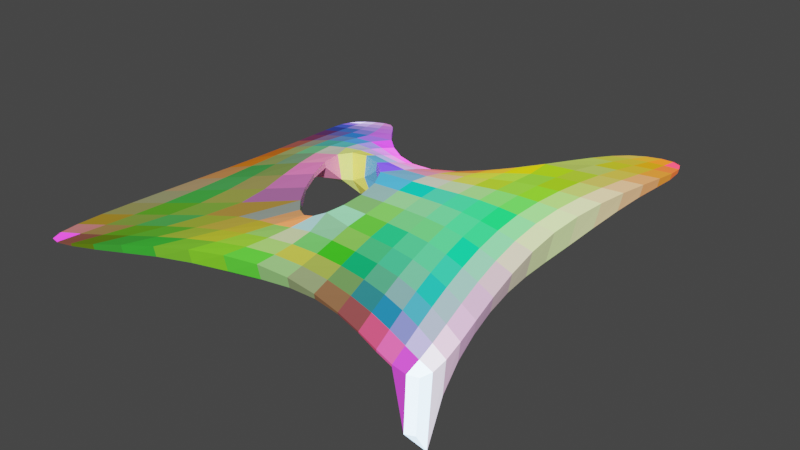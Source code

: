 # Source: 2023-06-10_02-shell.blend  (saved by Blender 3.5.10; exported with 4.5.12 LTS)
import bpy
from mathutils import Matrix  # noqa: F401  (used for matrix-valued properties, if any)

bpy.ops.wm.read_factory_settings(use_empty=True)
scene = bpy.context.scene
scene.name = 'Scene'

# ---- collections
col_collection = bpy.data.collections.new('Collection'); scene.collection.children.link(col_collection)

# ---- materials (node trees are filled in below, after node groups)
mat_phaenotyp_member = bpy.data.materials.new('<Phaenotyp>member')
mat_phaenotyp_member.use_transparent_shadow = False

# ---- material node trees
mat_phaenotyp_member.use_nodes = True; mat_phaenotyp_member.node_tree.nodes.clear()
_N = mat_phaenotyp_member.node_tree.nodes; _L = mat_phaenotyp_member.node_tree.links
n0 = _N.new('ShaderNodeOutputMaterial'); n0.name = 'Material Output'; n0.location = (470, 251)
n1 = _N.new('ShaderNodeVertexColor'); n1.name = 'Color Attribute'; n1.location = (-263, 139)
n1.layer_name = 'force'
n2 = _N.new('ShaderNodeBsdfPrincipled'); n2.name = 'Principled BSDF'; n2.location = (128, 194)
n2.distribution = 'GGX'
n2.subsurface_method = 'RANDOM_WALK_SKIN'
n2.inputs[3].default_value = 1.45
n2.inputs[27].default_value = (0.0, 0.0, 0.0, 1.0)
n2.inputs[28].default_value = 1.0
_L.new(n2.outputs[0], n0.inputs[0])
_L.new(n1.outputs[0], n2.inputs[0])
n0.is_active_output = True

# ---- world
world_world = bpy.data.worlds.new('World'); scene.world = world_world
world_world.use_nodes = True; world_world.node_tree.nodes.clear()
_N = world_world.node_tree.nodes; _L = world_world.node_tree.links
n0 = _N.new('ShaderNodeOutputWorld'); n0.name = 'World Output'; n0.location = (300, 300)
n1 = _N.new('ShaderNodeBackground'); n1.name = 'Background'; n1.location = (10, 300)
n1.inputs[0].default_value = (0.05088, 0.05088, 0.05088, 1.0)
_L.new(n1.outputs[0], n0.inputs[0])
n0.is_active_output = True
world_world.color = (0.05088, 0.05088, 0.05088)
world_world.use_sun_shadow = False
world_world.sun_shadow_jitter_overblur = 0.0

# ---- meshes
me_plane_002 = bpy.data.meshes.new('Plane.002')
me_plane_002.from_pydata([(-2.413, -2.768, 0.3782), (1.934, -2.299, 0.3782), (-2.153, 1.52, 0.3782), (1.582, 2.887, 0.3782), (-1.938, -0.3975, 0.6011), (-0.1509, -2.099, 0.6011), (1.606, 0.1889, 0.6011), (-0.2555, -0.2326, 0.8515), (-2.266, -1.89, 0.4909), (1.207, -2.224, 0.4909), (1.627, 1.933, 0.4909), (-1.577, 1.486, 0.4985), (-2.085, 0.8664, 0.4909), (-1.596, -2.542, 0.4909), (1.871, -1.447, 0.4909), (1.12, 2.524, 0.4985), (-0.008067, 0.2961, 0.7713), (-0.1133, -1.196, 0.8), (-0.9815, -0.09399, 0.8), (0.8005, 0.04603, 0.7563), (0.7379, 1.35, 0.6842), (-0.9736, 0.7916, 0.6842), (-0.5905, -1.07, 0.7366), (0.9688, -1.206, 0.67), (-1.984, -0.7776, 0.5917), (-2.064, -1.164, 0.5668), (-2.163, -1.54, 0.5316), (-2.359, -2.2, 0.4501), (-2.425, -2.457, 0.4142), (-2.447, -2.649, 0.3888), (0.2221, -2.081, 0.5917), (0.5785, -2.106, 0.5668), (0.9097, -2.158, 0.5316), (1.463, -2.289, 0.4501), (1.672, -2.334, 0.4142), (1.83, -2.343, 0.3888), (1.587, 0.6491, 0.5917), (1.589, 1.104, 0.5668), (1.605, 1.537, 0.5316), (1.645, 2.278, 0.4501), (1.65, 2.559, 0.4142), (1.632, 2.764, 0.3888), (-1.74, 1.562, 0.4533), (-1.905, 1.592, 0.4152), (-2.049, 1.577, 0.3889), (-2.193, 1.418, 0.3888), (-2.186, 1.275, 0.4142), (-2.145, 1.092, 0.4501), (-2.022, 0.6002, 0.5316), (-1.967, 0.2974, 0.5668), (-1.935, -0.03682, 0.5917), (-2.299, -2.794, 0.3888), (-2.121, -2.755, 0.4142), (-1.884, -2.664, 0.4501), (-1.266, -2.407, 0.5316), (-0.9074, -2.276, 0.5668), (-0.5314, -2.168, 0.5917), (1.977, -2.181, 0.3888), (1.973, -1.997, 0.4142), (1.934, -1.751, 0.4501), (1.796, -1.091, 0.5316), (1.72, -0.692, 0.5668), (1.653, -0.262, 0.5917), (1.487, 2.908, 0.3889), (1.368, 2.848, 0.4152), (1.24, 2.715, 0.4533), (-0.133, 0.007389, 0.8297), (-0.07706, 0.1363, 0.8108), (-0.03879, 0.2252, 0.7913), (-0.1007, -1.917, 0.6439), (-0.06114, -1.723, 0.6882), (-0.04627, -1.5, 0.7364), (-0.06968, -0.9957, 0.8202), (-0.07162, -0.739, 0.8366), (-0.13, -0.4699, 0.8475), (-0.4487, -0.06531, 0.8475), (-0.6685, 0.01852, 0.8366), (-0.8633, 0.01143, 0.8202), (-1.295, -0.1144, 0.7364), (-1.531, -0.19, 0.6882), (-1.741, -0.2884, 0.6439), (1.406, 0.164, 0.6434), (1.205, 0.1348, 0.6843), (1.004, 0.0969, 0.7224), (0.593, -0.01962, 0.7849), (0.3686, -0.09163, 0.8089), (0.1086, -0.1603, 0.8295), (0.792, 0.3579, 0.7501), (0.7914, 0.6668, 0.7336), (0.7865, 0.9832, 0.7101), (1.432, 1.795, 0.5392), (1.231, 1.653, 0.5872), (1.013, 1.505, 0.6349), (1.023, 2.28, 0.5469), (0.9372, 1.999, 0.5955), (0.8473, 1.686, 0.642), (0.2207, 0.4369, 0.765), (0.4232, 0.6871, 0.7474), (0.5965, 1.005, 0.7199), (-1.096, 0.1665, 0.7648), (-1.106, 0.3672, 0.7378), (-1.073, 0.5577, 0.7106), (-0.2577, 0.2924, 0.765), (-0.5133, 0.4, 0.7474), (-0.7577, 0.5795, 0.7199), (-1.434, 1.358, 0.5469), (-1.297, 1.194, 0.5955), (-1.15, 1.002, 0.642), (-1.862, 0.8591, 0.5392), (-1.624, 0.8468, 0.5872), (-1.35, 0.8244, 0.6349), (-1.384, -2.261, 0.5398), (-1.164, -1.957, 0.5917), (-0.9244, -1.598, 0.651), (-0.1927, -1.303, 0.778), (-0.3019, -1.315, 0.7575), (-0.4362, -1.236, 0.7424), (-0.9863, -0.2961, 0.778), (-0.8988, -0.5574, 0.7575), (-0.7549, -0.831, 0.7424), (-1.915, -1.73, 0.5398), (-1.546, -1.559, 0.5917), (-1.139, -1.363, 0.651), (1.146, -1.985, 0.539), (1.086, -1.74, 0.5858), (1.027, -1.482, 0.6299), (1.652, -1.367, 0.539), (1.43, -1.295, 0.5858), (1.203, -1.239, 0.6299), (0.8251, -0.2734, 0.7499), (0.8641, -0.5945, 0.732), (0.9134, -0.9084, 0.7047), (0.1973, -1.23, 0.7647), (0.4678, -1.216, 0.7362), (0.7241, -1.202, 0.7052), (0.1301, 0.04716, 0.8204), (0.3728, 0.1394, 0.8027), (0.5895, 0.2498, 0.7792), (0.1655, 0.2053, 0.8044), (0.389, 0.339, 0.7883), (0.594, 0.5041, 0.7644), (0.1953, 0.3295, 0.7854), (0.4064, 0.5181, 0.769), (0.5977, 0.7535, 0.7436), (0.9918, 0.4486, 0.7154), (1.191, 0.5237, 0.6765), (1.389, 0.5888, 0.6348), (0.9919, 0.801, 0.6967), (1.193, 0.9117, 0.6555), (1.392, 1.01, 0.6118), (0.9966, 1.154, 0.6693), (1.207, 1.291, 0.6247), (1.409, 1.416, 0.5785), (1.061, 1.838, 0.5937), (1.264, 1.988, 0.5456), (1.457, 2.134, 0.4978), (1.12, 2.151, 0.5483), (1.301, 2.296, 0.5022), (1.477, 2.431, 0.4577), (1.18, 2.44, 0.5012), (1.335, 2.579, 0.4586), (1.486, 2.684, 0.4216), (-1.749, 0.04139, 0.6351), (-1.551, 0.1076, 0.6791), (-1.331, 0.1506, 0.7238), (-1.774, 0.3425, 0.6119), (-1.57, 0.3769, 0.6564), (-1.346, 0.3894, 0.6994), (-1.813, 0.6151, 0.5785), (-1.59, 0.6219, 0.6249), (-1.341, 0.6105, 0.6696), (-0.8708, 0.1621, 0.794), (-0.6348, 0.1227, 0.814), (-0.3865, 0.05418, 0.8267), (-0.8562, 0.3042, 0.7687), (-0.5983, 0.2221, 0.7916), (-0.3351, 0.1523, 0.8062), (-0.816, 0.441, 0.7441), (-0.5572, 0.3135, 0.7694), (-0.2938, 0.2283, 0.7856), (-1.919, 1.075, 0.4978), (-1.682, 1.055, 0.5456), (-1.426, 1.03, 0.5937), (-1.974, 1.264, 0.4577), (-1.756, 1.247, 0.5022), (-1.529, 1.223, 0.5483), (-2.016, 1.428, 0.4216), (-1.831, 1.424, 0.4586), (-1.635, 1.398, 0.5012), (-2.213, -2.576, 0.4215), (-1.96, -2.486, 0.4577), (-1.681, -2.378, 0.4981), (-2.116, -2.332, 0.4577), (-1.801, -2.202, 0.5024), (-1.478, -2.071, 0.5483), (-2.012, -2.049, 0.4981), (-1.654, -1.891, 0.5483), (-1.279, -1.727, 0.6014), (-1.074, -2.15, 0.579), (-0.7558, -2.052, 0.6122), (-0.4306, -1.971, 0.6352), (-0.8752, -1.877, 0.6289), (-0.6043, -1.819, 0.6588), (-0.3372, -1.765, 0.6802), (-0.6632, -1.572, 0.6833), (-0.4531, -1.571, 0.7075), (-0.2577, -1.542, 0.7277), (-1.839, -1.38, 0.579), (-1.502, -1.213, 0.6289), (-1.141, -1.03, 0.6833), (-1.786, -1.013, 0.6122), (-1.501, -0.8623, 0.6588), (-1.203, -0.7102, 0.7075), (-1.753, -0.6443, 0.6352), (-1.513, -0.517, 0.6802), (-1.257, -0.4012, 0.7277), (0.2305, -1.897, 0.6351), (0.5548, -1.905, 0.6118), (0.8629, -1.937, 0.5784), (0.2313, -1.7, 0.6791), (0.5286, -1.695, 0.6561), (0.8162, -1.708, 0.6239), (0.2181, -1.478, 0.7236), (0.4984, -1.467, 0.6984), (0.7696, -1.466, 0.6667), (1.398, -2.043, 0.4976), (1.618, -2.1, 0.4576), (1.807, -2.146, 0.4214), (1.333, -1.791, 0.5442), (1.56, -1.855, 0.501), (1.771, -1.925, 0.4576), (1.268, -1.525, 0.5887), (1.497, -1.589, 0.5442), (1.718, -1.667, 0.4976), (1.14, -0.9279, 0.6664), (1.361, -0.9698, 0.6238), (1.579, -1.026, 0.5784), (1.082, -0.5974, 0.6957), (1.296, -0.6187, 0.6552), (1.509, -0.6523, 0.6117), (1.035, -0.2536, 0.7153), (1.242, -0.2483, 0.6765), (1.448, -0.2527, 0.6348), (0.1893, -0.9688, 0.7937), (0.44, -0.9393, 0.7669), (0.6808, -0.9152, 0.7378), (0.1734, -0.6921, 0.8138), (0.4127, -0.6488, 0.7897), (0.6423, -0.6137, 0.763), (0.1376, -0.4136, 0.8265), (0.3851, -0.3596, 0.8043), (0.6114, -0.3107, 0.7792)], [], [(135, 136, 139, 138), (136, 137, 140, 139), (138, 139, 142, 141), (139, 140, 143, 142), (7, 86, 135, 66), (86, 85, 136, 135), (85, 84, 137, 136), (84, 19, 87, 137), (137, 87, 88, 140), (140, 88, 89, 143), (143, 89, 20, 98), (142, 143, 98, 97), (141, 142, 97, 96), (68, 141, 96, 16), (67, 138, 141, 68), (66, 135, 138, 67), (144, 145, 148, 147), (145, 146, 149, 148), (147, 148, 151, 150), (148, 149, 152, 151), (19, 83, 144, 87), (83, 82, 145, 144), (82, 81, 146, 145), (81, 6, 36, 146), (146, 36, 37, 149), (149, 37, 38, 152), (152, 38, 10, 90), (151, 152, 90, 91), (150, 151, 91, 92), (89, 150, 92, 20), (88, 147, 150, 89), (87, 144, 147, 88), (153, 154, 157, 156), (154, 155, 158, 157), (156, 157, 160, 159), (157, 158, 161, 160), (20, 92, 153, 95), (92, 91, 154, 153), (91, 90, 155, 154), (90, 10, 39, 155), (155, 39, 40, 158), (158, 40, 41, 161), (161, 41, 3, 63), (160, 161, 63, 64), (159, 160, 64, 65), (93, 159, 65, 15), (94, 156, 159, 93), (95, 153, 156, 94), (162, 163, 166, 165), (163, 164, 167, 166), (165, 166, 169, 168), (166, 167, 170, 169), (4, 80, 162, 50), (80, 79, 163, 162), (79, 78, 164, 163), (78, 18, 99, 164), (164, 99, 100, 167), (167, 100, 101, 170), (170, 101, 21, 110), (169, 170, 110, 109), (168, 169, 109, 108), (48, 168, 108, 12), (49, 165, 168, 48), (50, 162, 165, 49), (171, 172, 175, 174), (172, 173, 176, 175), (174, 175, 178, 177), (175, 176, 179, 178), (18, 77, 171, 99), (77, 76, 172, 171), (76, 75, 173, 172), (75, 7, 66, 173), (173, 66, 67, 176), (176, 67, 68, 179), (179, 68, 16, 102), (178, 179, 102, 103), (177, 178, 103, 104), (101, 177, 104, 21), (100, 174, 177, 101), (99, 171, 174, 100), (180, 181, 184, 183), (181, 182, 185, 184), (183, 184, 187, 186), (184, 185, 188, 187), (12, 108, 180, 47), (108, 109, 181, 180), (109, 110, 182, 181), (110, 21, 107, 182), (182, 107, 106, 185), (185, 106, 105, 188), (188, 105, 11, 42), (187, 188, 42, 43), (186, 187, 43, 44), (45, 186, 44, 2), (46, 183, 186, 45), (47, 180, 183, 46), (189, 190, 193, 192), (190, 191, 194, 193), (192, 193, 196, 195), (193, 194, 197, 196), (0, 51, 189, 29), (51, 52, 190, 189), (52, 53, 191, 190), (53, 13, 111, 191), (191, 111, 112, 194), (194, 112, 113, 197), (197, 113, 22, 122), (196, 197, 122, 121), (195, 196, 121, 120), (27, 195, 120, 8), (28, 192, 195, 27), (29, 189, 192, 28), (198, 199, 202, 201), (199, 200, 203, 202), (201, 202, 205, 204), (202, 203, 206, 205), (13, 54, 198, 111), (54, 55, 199, 198), (55, 56, 200, 199), (56, 5, 69, 200), (200, 69, 70, 203), (203, 70, 71, 206), (206, 71, 17, 114), (205, 206, 114, 115), (204, 205, 115, 116), (113, 204, 116, 22), (112, 201, 204, 113), (111, 198, 201, 112), (207, 208, 211, 210), (208, 209, 212, 211), (210, 211, 214, 213), (211, 212, 215, 214), (8, 120, 207, 26), (120, 121, 208, 207), (121, 122, 209, 208), (122, 22, 119, 209), (209, 119, 118, 212), (212, 118, 117, 215), (215, 117, 18, 78), (214, 215, 78, 79), (213, 214, 79, 80), (24, 213, 80, 4), (25, 210, 213, 24), (26, 207, 210, 25), (216, 217, 220, 219), (217, 218, 221, 220), (219, 220, 223, 222), (220, 221, 224, 223), (5, 30, 216, 69), (30, 31, 217, 216), (31, 32, 218, 217), (32, 9, 123, 218), (218, 123, 124, 221), (221, 124, 125, 224), (224, 125, 23, 134), (223, 224, 134, 133), (222, 223, 133, 132), (71, 222, 132, 17), (70, 219, 222, 71), (69, 216, 219, 70), (225, 226, 229, 228), (226, 227, 230, 229), (228, 229, 232, 231), (229, 230, 233, 232), (9, 33, 225, 123), (33, 34, 226, 225), (34, 35, 227, 226), (35, 1, 57, 227), (227, 57, 58, 230), (230, 58, 59, 233), (233, 59, 14, 126), (232, 233, 126, 127), (231, 232, 127, 128), (125, 231, 128, 23), (124, 228, 231, 125), (123, 225, 228, 124), (234, 235, 238, 237), (235, 236, 239, 238), (237, 238, 241, 240), (238, 239, 242, 241), (23, 128, 234, 131), (128, 127, 235, 234), (127, 126, 236, 235), (126, 14, 60, 236), (236, 60, 61, 239), (239, 61, 62, 242), (242, 62, 6, 81), (241, 242, 81, 82), (240, 241, 82, 83), (129, 240, 83, 19), (130, 237, 240, 129), (131, 234, 237, 130), (243, 244, 247, 246), (244, 245, 248, 247), (246, 247, 250, 249), (247, 248, 251, 250), (17, 132, 243, 72), (132, 133, 244, 243), (133, 134, 245, 244), (134, 23, 131, 245), (245, 131, 130, 248), (248, 130, 129, 251), (251, 129, 19, 84), (250, 251, 84, 85), (249, 250, 85, 86), (74, 249, 86, 7), (73, 246, 249, 74), (72, 243, 246, 73)])
_uv = me_plane_002.uv_layers.new(name='UVMap')
_uv.uv.foreach_set('vector', [0.5625, 0.5625, 0.625, 0.5625, 0.625, 0.625, 0.5625, 0.625, 0.625, 0.5625, 0.6875, 0.5625, 0.6875, 0.625, 0.625, 0.625, 0.5625, 0.625, 0.625, 0.625, 0.625, 0.6875, 0.5625, 0.6875, 0.625, 0.625, 0.6875, 0.625, 0.6875, 0.6875, 0.625, 0.6875, 0.5, 0.5, 0.5625, 0.5, 0.5625, 0.5625, 0.5, 0.5625, 0.5625, 0.5, 0.625, 0.5, 0.625, 0.5625, 0.5625, 0.5625, 0.625, 0.5, 0.6875, 0.5, 0.6875, 0.5625, 0.625, 0.5625, 0.6875, 0.5, 0.75, 0.5, 0.75, 0.5625, 0.6875, 0.5625, 0.6875, 0.5625, 0.75, 0.5625, 0.75, 0.625, 0.6875, 0.625, 0.6875, 0.625, 0.75, 0.625, 0.75, 0.6875, 0.6875, 0.6875, 0.6875, 0.6875, 0.75, 0.6875, 0.75, 0.75, 0.6875, 0.75, 0.625, 0.6875, 0.6875, 0.6875, 0.6875, 0.75, 0.625, 0.75, 0.5625, 0.6875, 0.625, 0.6875, 0.625, 0.75, 0.5625, 0.75, 0.5, 0.6875, 0.5625, 0.6875, 0.5625, 0.75, 0.5, 0.75, 0.5, 0.625, 0.5625, 0.625, 0.5625, 0.6875, 0.5, 0.6875, 0.5, 0.5625, 0.5625, 0.5625, 0.5625, 0.625, 0.5, 0.625, 0.8125, 0.5625, 0.875, 0.5625, 0.875, 0.625, 0.8125, 0.625, 0.875, 0.5625, 0.9375, 0.5625, 0.9375, 0.625, 0.875, 0.625, 0.8125, 0.625, 0.875, 0.625, 0.875, 0.6875, 0.8125, 0.6875, 0.875, 0.625, 0.9375, 0.625, 0.9375, 0.6875, 0.875, 0.6875, 0.75, 0.5, 0.8125, 0.5, 0.8125, 0.5625, 0.75, 0.5625, 0.8125, 0.5, 0.875, 0.5, 0.875, 0.5625, 0.8125, 0.5625, 0.875, 0.5, 0.9375, 0.5, 0.9375, 0.5625, 0.875, 0.5625, 0.9375, 0.5, 1.0, 0.5, 1.0, 0.5625, 0.9375, 0.5625, 0.9375, 0.5625, 1.0, 0.5625, 1.0, 0.625, 0.9375, 0.625, 0.9375, 0.625, 1.0, 0.625, 1.0, 0.6875, 0.9375, 0.6875, 0.9375, 0.6875, 1.0, 0.6875, 1.0, 0.75, 0.9375, 0.75, 0.875, 0.6875, 0.9375, 0.6875, 0.9375, 0.75, 0.875, 0.75, 0.8125, 0.6875, 0.875, 0.6875, 0.875, 0.75, 0.8125, 0.75, 0.75, 0.6875, 0.8125, 0.6875, 0.8125, 0.75, 0.75, 0.75, 0.75, 0.625, 0.8125, 0.625, 0.8125, 0.6875, 0.75, 0.6875, 0.75, 0.5625, 0.8125, 0.5625, 0.8125, 0.625, 0.75, 0.625, 0.8125, 0.8125, 0.875, 0.8125, 0.875, 0.875, 0.8125, 0.875, 0.875, 0.8125, 0.9375, 0.8125, 0.9375, 0.875, 0.875, 0.875, 0.8125, 0.875, 0.875, 0.875, 0.875, 0.9375, 0.8125, 0.9375, 0.875, 0.875, 0.9375, 0.875, 0.9375, 0.9375, 0.875, 0.9375, 0.75, 0.75, 0.8125, 0.75, 0.8125, 0.8125, 0.75, 0.8125, 0.8125, 0.75, 0.875, 0.75, 0.875, 0.8125, 0.8125, 0.8125, 0.875, 0.75, 0.9375, 0.75, 0.9375, 0.8125, 0.875, 0.8125, 0.9375, 0.75, 1.0, 0.75, 1.0, 0.8125, 0.9375, 0.8125, 0.9375, 0.8125, 1.0, 0.8125, 1.0, 0.875, 0.9375, 0.875, 0.9375, 0.875, 1.0, 0.875, 1.0, 0.9375, 0.9375, 0.9375, 0.9375, 0.9375, 1.0, 0.9375, 1.0, 1.0, 0.9375, 1.0, 0.875, 0.9375, 0.9375, 0.9375, 0.9375, 1.0, 0.875, 1.0, 0.8125, 0.9375, 0.875, 0.9375, 0.875, 1.0, 0.8125, 1.0, 0.75, 0.9375, 0.8125, 0.9375, 0.8125, 1.0, 0.75, 1.0, 0.75, 0.875, 0.8125, 0.875, 0.8125, 0.9375, 0.75, 0.9375, 0.75, 0.8125, 0.8125, 0.8125, 0.8125, 0.875, 0.75, 0.875, 0.0625, 0.5625, 0.125, 0.5625, 0.125, 0.625, 0.0625, 0.625, 0.125, 0.5625, 0.1875, 0.5625, 0.1875, 0.625, 0.125, 0.625, 0.0625, 0.625, 0.125, 0.625, 0.125, 0.6875, 0.0625, 0.6875, 0.125, 0.625, 0.1875, 0.625, 0.1875, 0.6875, 0.125, 0.6875, 0.0, 0.5, 0.0625, 0.5, 0.0625, 0.5625, 0.0, 0.5625, 0.0625, 0.5, 0.125, 0.5, 0.125, 0.5625, 0.0625, 0.5625, 0.125, 0.5, 0.1875, 0.5, 0.1875, 0.5625, 0.125, 0.5625, 0.1875, 0.5, 0.25, 0.5, 0.25, 0.5625, 0.1875, 0.5625, 0.1875, 0.5625, 0.25, 0.5625, 0.25, 0.625, 0.1875, 0.625, 0.1875, 0.625, 0.25, 0.625, 0.25, 0.6875, 0.1875, 0.6875, 0.1875, 0.6875, 0.25, 0.6875, 0.25, 0.75, 0.1875, 0.75, 0.125, 0.6875, 0.1875, 0.6875, 0.1875, 0.75, 0.125, 0.75, 0.0625, 0.6875, 0.125, 0.6875, 0.125, 0.75, 0.0625, 0.75, 0.0, 0.6875, 0.0625, 0.6875, 0.0625, 0.75, 0.0, 0.75, 0.0, 0.625, 0.0625, 0.625, 0.0625, 0.6875, 0.0, 0.6875, 0.0, 0.5625, 0.0625, 0.5625, 0.0625, 0.625, 0.0, 0.625, 0.3125, 0.5625, 0.375, 0.5625, 0.375, 0.625, 0.3125, 0.625, 0.375, 0.5625, 0.4375, 0.5625, 0.4375, 0.625, 0.375, 0.625, 0.3125, 0.625, 0.375, 0.625, 0.375, 0.6875, 0.3125, 0.6875, 0.375, 0.625, 0.4375, 0.625, 0.4375, 0.6875, 0.375, 0.6875, 0.25, 0.5, 0.3125, 0.5, 0.3125, 0.5625, 0.25, 0.5625, 0.3125, 0.5, 0.375, 0.5, 0.375, 0.5625, 0.3125, 0.5625, 0.375, 0.5, 0.4375, 0.5, 0.4375, 0.5625, 0.375, 0.5625, 0.4375, 0.5, 0.5, 0.5, 0.5, 0.5625, 0.4375, 0.5625, 0.4375, 0.5625, 0.5, 0.5625, 0.5, 0.625, 0.4375, 0.625, 0.4375, 0.625, 0.5, 0.625, 0.5, 0.6875, 0.4375, 0.6875, 0.4375, 0.6875, 0.5, 0.6875, 0.5, 0.75, 0.4375, 0.75, 0.375, 0.6875, 0.4375, 0.6875, 0.4375, 0.75, 0.375, 0.75, 0.3125, 0.6875, 0.375, 0.6875, 0.375, 0.75, 0.3125, 0.75, 0.25, 0.6875, 0.3125, 0.6875, 0.3125, 0.75, 0.25, 0.75, 0.25, 0.625, 0.3125, 0.625, 0.3125, 0.6875, 0.25, 0.6875, 0.25, 0.5625, 0.3125, 0.5625, 0.3125, 0.625, 0.25, 0.625, 0.0625, 0.8125, 0.125, 0.8125, 0.125, 0.875, 0.0625, 0.875, 0.125, 0.8125, 0.1875, 0.8125, 0.1875, 0.875, 0.125, 0.875, 0.0625, 0.875, 0.125, 0.875, 0.125, 0.9375, 0.0625, 0.9375, 0.125, 0.875, 0.1875, 0.875, 0.1875, 0.9375, 0.125, 0.9375, 0.0, 0.75, 0.0625, 0.75, 0.0625, 0.8125, 0.0, 0.8125, 0.0625, 0.75, 0.125, 0.75, 0.125, 0.8125, 0.0625, 0.8125, 0.125, 0.75, 0.1875, 0.75, 0.1875, 0.8125, 0.125, 0.8125, 0.1875, 0.75, 0.25, 0.75, 0.25, 0.8125, 0.1875, 0.8125, 0.1875, 0.8125, 0.25, 0.8125, 0.25, 0.875, 0.1875, 0.875, 0.1875, 0.875, 0.25, 0.875, 0.25, 0.9375, 0.1875, 0.9375, 0.1875, 0.9375, 0.25, 0.9375, 0.25, 1.0, 0.1875, 1.0, 0.125, 0.9375, 0.1875, 0.9375, 0.1875, 1.0, 0.125, 1.0, 0.0625, 0.9375, 0.125, 0.9375, 0.125, 1.0, 0.0625, 1.0, 0.0, 0.9375, 0.0625, 0.9375, 0.0625, 1.0, 0.0, 1.0, 0.0, 0.875, 0.0625, 0.875, 0.0625, 0.9375, 0.0, 0.9375, 0.0, 0.8125, 0.0625, 0.8125, 0.0625, 0.875, 0.0, 0.875, 0.0625, 0.0625, 0.125, 0.0625, 0.125, 0.125, 0.0625, 0.125, 0.125, 0.0625, 0.1875, 0.0625, 0.1875, 0.125, 0.125, 0.125, 0.0625, 0.125, 0.125, 0.125, 0.125, 0.1875, 0.0625, 0.1875, 0.125, 0.125, 0.1875, 0.125, 0.1875, 0.1875, 0.125, 0.1875, 0.0, 0.0, 0.0625, 0.0, 0.0625, 0.0625, 0.0, 0.0625, 0.0625, 0.0, 0.125, 0.0, 0.125, 0.0625, 0.0625, 0.0625, 0.125, 0.0, 0.1875, 0.0, 0.1875, 0.0625, 0.125, 0.0625, 0.1875, 0.0, 0.25, 0.0, 0.25, 0.0625, 0.1875, 0.0625, 0.1875, 0.0625, 0.25, 0.0625, 0.25, 0.125, 0.1875, 0.125, 0.1875, 0.125, 0.25, 0.125, 0.25, 0.1875, 0.1875, 0.1875, 0.1875, 0.1875, 0.25, 0.1875, 0.25, 0.25, 0.1875, 0.25, 0.125, 0.1875, 0.1875, 0.1875, 0.1875, 0.25, 0.125, 0.25, 0.0625, 0.1875, 0.125, 0.1875, 0.125, 0.25, 0.0625, 0.25, 0.0, 0.1875, 0.0625, 0.1875, 0.0625, 0.25, 0.0, 0.25, 0.0, 0.125, 0.0625, 0.125, 0.0625, 0.1875, 0.0, 0.1875, 0.0, 0.0625, 0.0625, 0.0625, 0.0625, 0.125, 0.0, 0.125, 0.3125, 0.0625, 0.375, 0.0625, 0.375, 0.125, 0.3125, 0.125, 0.375, 0.0625, 0.4375, 0.0625, 0.4375, 0.125, 0.375, 0.125, 0.3125, 0.125, 0.375, 0.125, 0.375, 0.1875, 0.3125, 0.1875, 0.375, 0.125, 0.4375, 0.125, 0.4375, 0.1875, 0.375, 0.1875, 0.25, 0.0, 0.3125, 0.0, 0.3125, 0.0625, 0.25, 0.0625, 0.3125, 0.0, 0.375, 0.0, 0.375, 0.0625, 0.3125, 0.0625, 0.375, 0.0, 0.4375, 0.0, 0.4375, 0.0625, 0.375, 0.0625, 0.4375, 0.0, 0.5, 0.0, 0.5, 0.0625, 0.4375, 0.0625, 0.4375, 0.0625, 0.5, 0.0625, 0.5, 0.125, 0.4375, 0.125, 0.4375, 0.125, 0.5, 0.125, 0.5, 0.1875, 0.4375, 0.1875, 0.4375, 0.1875, 0.5, 0.1875, 0.5, 0.25, 0.4375, 0.25, 0.375, 0.1875, 0.4375, 0.1875, 0.4375, 0.25, 0.375, 0.25, 0.3125, 0.1875, 0.375, 0.1875, 0.375, 0.25, 0.3125, 0.25, 0.25, 0.1875, 0.3125, 0.1875, 0.3125, 0.25, 0.25, 0.25, 0.25, 0.125, 0.3125, 0.125, 0.3125, 0.1875, 0.25, 0.1875, 0.25, 0.0625, 0.3125, 0.0625, 0.3125, 0.125, 0.25, 0.125, 0.0625, 0.3125, 0.125, 0.3125, 0.125, 0.375, 0.0625, 0.375, 0.125, 0.3125, 0.1875, 0.3125, 0.1875, 0.375, 0.125, 0.375, 0.0625, 0.375, 0.125, 0.375, 0.125, 0.4375, 0.0625, 0.4375, 0.125, 0.375, 0.1875, 0.375, 0.1875, 0.4375, 0.125, 0.4375, 0.0, 0.25, 0.0625, 0.25, 0.0625, 0.3125, 0.0, 0.3125, 0.0625, 0.25, 0.125, 0.25, 0.125, 0.3125, 0.0625, 0.3125, 0.125, 0.25, 0.1875, 0.25, 0.1875, 0.3125, 0.125, 0.3125, 0.1875, 0.25, 0.25, 0.25, 0.25, 0.3125, 0.1875, 0.3125, 0.1875, 0.3125, 0.25, 0.3125, 0.25, 0.375, 0.1875, 0.375, 0.1875, 0.375, 0.25, 0.375, 0.25, 0.4375, 0.1875, 0.4375, 0.1875, 0.4375, 0.25, 0.4375, 0.25, 0.5, 0.1875, 0.5, 0.125, 0.4375, 0.1875, 0.4375, 0.1875, 0.5, 0.125, 0.5, 0.0625, 0.4375, 0.125, 0.4375, 0.125, 0.5, 0.0625, 0.5, 0.0, 0.4375, 0.0625, 0.4375, 0.0625, 0.5, 0.0, 0.5, 0.0, 0.375, 0.0625, 0.375, 0.0625, 0.4375, 0.0, 0.4375, 0.0, 0.3125, 0.0625, 0.3125, 0.0625, 0.375, 0.0, 0.375, 0.5625, 0.0625, 0.625, 0.0625, 0.625, 0.125, 0.5625, 0.125, 0.625, 0.0625, 0.6875, 0.0625, 0.6875, 0.125, 0.625, 0.125, 0.5625, 0.125, 0.625, 0.125, 0.625, 0.1875, 0.5625, 0.1875, 0.625, 0.125, 0.6875, 0.125, 0.6875, 0.1875, 0.625, 0.1875, 0.5, 0.0, 0.5625, 0.0, 0.5625, 0.0625, 0.5, 0.0625, 0.5625, 0.0, 0.625, 0.0, 0.625, 0.0625, 0.5625, 0.0625, 0.625, 0.0, 0.6875, 0.0, 0.6875, 0.0625, 0.625, 0.0625, 0.6875, 0.0, 0.75, 0.0, 0.75, 0.0625, 0.6875, 0.0625, 0.6875, 0.0625, 0.75, 0.0625, 0.75, 0.125, 0.6875, 0.125, 0.6875, 0.125, 0.75, 0.125, 0.75, 0.1875, 0.6875, 0.1875, 0.6875, 0.1875, 0.75, 0.1875, 0.75, 0.25, 0.6875, 0.25, 0.625, 0.1875, 0.6875, 0.1875, 0.6875, 0.25, 0.625, 0.25, 0.5625, 0.1875, 0.625, 0.1875, 0.625, 0.25, 0.5625, 0.25, 0.5, 0.1875, 0.5625, 0.1875, 0.5625, 0.25, 0.5, 0.25, 0.5, 0.125, 0.5625, 0.125, 0.5625, 0.1875, 0.5, 0.1875, 0.5, 0.0625, 0.5625, 0.0625, 0.5625, 0.125, 0.5, 0.125, 0.8125, 0.0625, 0.875, 0.0625, 0.875, 0.125, 0.8125, 0.125, 0.875, 0.0625, 0.9375, 0.0625, 0.9375, 0.125, 0.875, 0.125, 0.8125, 0.125, 0.875, 0.125, 0.875, 0.1875, 0.8125, 0.1875, 0.875, 0.125, 0.9375, 0.125, 0.9375, 0.1875, 0.875, 0.1875, 0.75, 0.0, 0.8125, 0.0, 0.8125, 0.0625, 0.75, 0.0625, 0.8125, 0.0, 0.875, 0.0, 0.875, 0.0625, 0.8125, 0.0625, 0.875, 0.0, 0.9375, 0.0, 0.9375, 0.0625, 0.875, 0.0625, 0.9375, 0.0, 1.0, 0.0, 1.0, 0.0625, 0.9375, 0.0625, 0.9375, 0.0625, 1.0, 0.0625, 1.0, 0.125, 0.9375, 0.125, 0.9375, 0.125, 1.0, 0.125, 1.0, 0.1875, 0.9375, 0.1875, 0.9375, 0.1875, 1.0, 0.1875, 1.0, 0.25, 0.9375, 0.25, 0.875, 0.1875, 0.9375, 0.1875, 0.9375, 0.25, 0.875, 0.25, 0.8125, 0.1875, 0.875, 0.1875, 0.875, 0.25, 0.8125, 0.25, 0.75, 0.1875, 0.8125, 0.1875, 0.8125, 0.25, 0.75, 0.25, 0.75, 0.125, 0.8125, 0.125, 0.8125, 0.1875, 0.75, 0.1875, 0.75, 0.0625, 0.8125, 0.0625, 0.8125, 0.125, 0.75, 0.125, 0.8125, 0.3125, 0.875, 0.3125, 0.875, 0.375, 0.8125, 0.375, 0.875, 0.3125, 0.9375, 0.3125, 0.9375, 0.375, 0.875, 0.375, 0.8125, 0.375, 0.875, 0.375, 0.875, 0.4375, 0.8125, 0.4375, 0.875, 0.375, 0.9375, 0.375, 0.9375, 0.4375, 0.875, 0.4375, 0.75, 0.25, 0.8125, 0.25, 0.8125, 0.3125, 0.75, 0.3125, 0.8125, 0.25, 0.875, 0.25, 0.875, 0.3125, 0.8125, 0.3125, 0.875, 0.25, 0.9375, 0.25, 0.9375, 0.3125, 0.875, 0.3125, 0.9375, 0.25, 1.0, 0.25, 1.0, 0.3125, 0.9375, 0.3125, 0.9375, 0.3125, 1.0, 0.3125, 1.0, 0.375, 0.9375, 0.375, 0.9375, 0.375, 1.0, 0.375, 1.0, 0.4375, 0.9375, 0.4375, 0.9375, 0.4375, 1.0, 0.4375, 1.0, 0.5, 0.9375, 0.5, 0.875, 0.4375, 0.9375, 0.4375, 0.9375, 0.5, 0.875, 0.5, 0.8125, 0.4375, 0.875, 0.4375, 0.875, 0.5, 0.8125, 0.5, 0.75, 0.4375, 0.8125, 0.4375, 0.8125, 0.5, 0.75, 0.5, 0.75, 0.375, 0.8125, 0.375, 0.8125, 0.4375, 0.75, 0.4375, 0.75, 0.3125, 0.8125, 0.3125, 0.8125, 0.375, 0.75, 0.375, 0.5625, 0.3125, 0.625, 0.3125, 0.625, 0.375, 0.5625, 0.375, 0.625, 0.3125, 0.6875, 0.3125, 0.6875, 0.375, 0.625, 0.375, 0.5625, 0.375, 0.625, 0.375, 0.625, 0.4375, 0.5625, 0.4375, 0.625, 0.375, 0.6875, 0.375, 0.6875, 0.4375, 0.625, 0.4375, 0.5, 0.25, 0.5625, 0.25, 0.5625, 0.3125, 0.5, 0.3125, 0.5625, 0.25, 0.625, 0.25, 0.625, 0.3125, 0.5625, 0.3125, 0.625, 0.25, 0.6875, 0.25, 0.6875, 0.3125, 0.625, 0.3125, 0.6875, 0.25, 0.75, 0.25, 0.75, 0.3125, 0.6875, 0.3125, 0.6875, 0.3125, 0.75, 0.3125, 0.75, 0.375, 0.6875, 0.375, 0.6875, 0.375, 0.75, 0.375, 0.75, 0.4375, 0.6875, 0.4375, 0.6875, 0.4375, 0.75, 0.4375, 0.75, 0.5, 0.6875, 0.5, 0.625, 0.4375, 0.6875, 0.4375, 0.6875, 0.5, 0.625, 0.5, 0.5625, 0.4375, 0.625, 0.4375, 0.625, 0.5, 0.5625, 0.5, 0.5, 0.4375, 0.5625, 0.4375, 0.5625, 0.5, 0.5, 0.5, 0.5, 0.375, 0.5625, 0.375, 0.5625, 0.4375, 0.5, 0.4375, 0.5, 0.3125, 0.5625, 0.3125, 0.5625, 0.375, 0.5, 0.375])
_ca = me_plane_002.color_attributes.new('force', 'FLOAT_COLOR', 'CORNER')
_ca.data.foreach_set('color', [1.442, 0.8019, 0.4217, 1.0, 1.442, 0.8019, 0.4217, 1.0, 1.442, 0.8019, 0.4217, 1.0, 1.442, 0.8019, 0.4217, 1.0, 1.1, 1.152, 0.1228, 1.0, 1.1, 1.152, 0.1228, 1.0, 1.1, 1.152, 0.1228, 1.0, 1.1, 1.152, 0.1228, 1.0, 1.383, 0.9083, 0.1436, 1.0, 1.383, 0.9083, 0.1436, 1.0, 1.383, 0.9083, 0.1436, 1.0, 1.383, 0.9083, 0.1436, 1.0, 1.159, 1.356, 0.0842, 1.0, 1.159, 1.356, 0.0842, 1.0, 1.159, 1.356, 0.0842, 1.0, 1.159, 1.356, 0.0842, 1.0, 0.2607, 0.6781, 1.142, 1.0, 0.2607, 0.6781, 1.142, 1.0, 0.2607, 0.6781, 1.142, 1.0, 0.2607, 0.6781, 1.142, 1.0, 0.9771, 1.062, 0.8124, 1.0, 0.9771, 1.062, 0.8124, 1.0, 0.9771, 1.062, 0.8124, 1.0, 0.9771, 1.062, 0.8124, 1.0, 0.7863, 1.159, 0.5419, 1.0, 0.7863, 1.159, 0.5419, 1.0, 0.7863, 1.159, 0.5419, 1.0, 0.7863, 1.159, 0.5419, 1.0, 0.5158, 1.297, 0.3413, 1.0, 0.5158, 1.297, 0.3413, 1.0, 0.5158, 1.297, 0.3413, 1.0, 0.5158, 1.297, 0.3413, 1.0, 0.6823, 1.139, 0.04033, 1.0, 0.6823, 1.139, 0.04033, 1.0, 0.6823, 1.139, 0.04033, 1.0, 0.6823, 1.139, 0.04033, 1.0, 0.7215, 1.454, 0.08429, 1.0, 0.7215, 1.454, 0.08429, 1.0, 0.7215, 1.454, 0.08429, 1.0, 0.7215, 1.454, 0.08429, 1.0, 1.502, 1.321, 0.003389, 1.0, 1.502, 1.321, 0.003389, 1.0, 1.502, 1.321, 0.003389, 1.0, 1.502, 1.321, 0.003389, 1.0, 1.868, 0.8971, 0.04224, 1.0, 1.868, 0.8971, 0.04224, 1.0, 1.868, 0.8971, 0.04224, 1.0, 1.868, 0.8971, 0.04224, 1.0, 1.518, 0.3828, 0.06515, 1.0, 1.518, 0.3828, 0.06515, 1.0, 1.518, 0.3828, 0.06515, 1.0, 1.518, 0.3828, 0.06515, 1.0, 2.493, 0.3461, 0.4213, 1.0, 2.493, 0.3461, 0.4213, 1.0, 2.493, 0.3461, 0.4213, 1.0, 2.493, 0.3461, 0.4213, 1.0, 1.982, 0.4607, 0.5188, 1.0, 1.982, 0.4607, 0.5188, 1.0, 1.982, 0.4607, 0.5188, 1.0, 1.982, 0.4607, 0.5188, 1.0, 1.425, 0.4307, 0.693, 1.0, 1.425, 0.4307, 0.693, 1.0, 1.425, 0.4307, 0.693, 1.0, 1.425, 0.4307, 0.693, 1.0, 0.39, 1.419, 0.03975, 1.0, 0.39, 1.419, 0.03975, 1.0, 0.39, 1.419, 0.03975, 1.0, 0.39, 1.419, 0.03975, 1.0, 0.7878, 1.542, 0.3366, 1.0, 0.7878, 1.542, 0.3366, 1.0, 0.7878, 1.542, 0.3366, 1.0, 0.7878, 1.542, 0.3366, 1.0, 0.5193, 1.102, 0.01764, 1.0, 0.5193, 1.102, 0.01764, 1.0, 0.5193, 1.102, 0.01764, 1.0, 0.5193, 1.102, 0.01764, 1.0, 0.9345, 1.196, 0.2406, 1.0, 0.9345, 1.196, 0.2406, 1.0, 0.9345, 1.196, 0.2406, 1.0, 0.9345, 1.196, 0.2406, 1.0, 0.3259, 1.513, 0.2273, 1.0, 0.3259, 1.513, 0.2273, 1.0, 0.3259, 1.513, 0.2273, 1.0, 0.3259, 1.513, 0.2273, 1.0, 0.2151, 1.647, 0.1611, 1.0, 0.2151, 1.647, 0.1611, 1.0, 0.2151, 1.647, 0.1611, 1.0, 0.2151, 1.647, 0.1611, 1.0, 0.5963, 1.751, 0.4602, 1.0, 0.5963, 1.751, 0.4602, 1.0, 0.5963, 1.751, 0.4602, 1.0, 0.5963, 1.751, 0.4602, 1.0, 1.481, 1.893, 0.8271, 1.0, 1.481, 1.893, 0.8271, 1.0, 1.481, 1.893, 0.8271, 1.0, 1.481, 1.893, 0.8271, 1.0, 1.567, 1.717, 0.8409, 1.0, 1.567, 1.717, 0.8409, 1.0, 1.567, 1.717, 0.8409, 1.0, 1.567, 1.717, 0.8409, 1.0, 1.635, 1.323, 0.7041, 1.0, 1.635, 1.323, 0.7041, 1.0, 1.635, 1.323, 0.7041, 1.0, 1.635, 1.323, 0.7041, 1.0, 1.626, 0.921, 0.4615, 1.0, 1.626, 0.921, 0.4615, 1.0, 1.626, 0.921, 0.4615, 1.0, 1.626, 0.921, 0.4615, 1.0, 1.021, 0.8673, 0.1567, 1.0, 1.021, 0.8673, 0.1567, 1.0, 1.021, 0.8673, 0.1567, 1.0, 1.021, 0.8673, 0.1567, 1.0, 0.6162, 1.001, 0.04404, 1.0, 0.6162, 1.001, 0.04404, 1.0, 0.6162, 1.001, 0.04404, 1.0, 0.6162, 1.001, 0.04404, 1.0, 0.6359, 1.309, 0.01482, 1.0, 0.6359, 1.309, 0.01482, 1.0, 0.6359, 1.309, 0.01482, 1.0, 0.6359, 1.309, 0.01482, 1.0, 0.4181, 1.209, 0.06241, 1.0, 0.4181, 1.209, 0.06241, 1.0, 0.4181, 1.209, 0.06241, 1.0, 0.4181, 1.209, 0.06241, 1.0, 0.4318, 1.268, 0.07487, 1.0, 0.4318, 1.268, 0.07487, 1.0, 0.4318, 1.268, 0.07487, 1.0, 0.4318, 1.268, 0.07487, 1.0, 0.8726, 0.87, 0.02596, 1.0, 0.8726, 0.87, 0.02596, 1.0, 0.8726, 0.87, 0.02596, 1.0, 0.8726, 0.87, 0.02596, 1.0, 1.14, 0.7307, 0.05141, 1.0, 1.14, 0.7307, 0.05141, 1.0, 1.14, 0.7307, 0.05141, 1.0, 1.14, 0.7307, 0.05141, 1.0, 1.081, 0.7692, 0.05277, 1.0, 1.081, 0.7692, 0.05277, 1.0, 1.081, 0.7692, 0.05277, 1.0, 1.081, 0.7692, 0.05277, 1.0, 1.441, 0.6024, 0.009679, 1.0, 1.441, 0.6024, 0.009679, 1.0, 1.441, 0.6024, 0.009679, 1.0, 1.441, 0.6024, 0.009679, 1.0, 0.64, 0.8503, 0.1371, 1.0, 0.64, 0.8503, 0.1371, 1.0, 0.64, 0.8503, 0.1371, 1.0, 0.64, 0.8503, 0.1371, 1.0, 0.7227, 0.9242, 0.1691, 1.0, 0.7227, 0.9242, 0.1691, 1.0, 0.7227, 0.9242, 0.1691, 1.0, 0.7227, 0.9242, 0.1691, 1.0, 1.066, 0.8171, 0.09798, 1.0, 1.066, 0.8171, 0.09798, 1.0, 1.066, 0.8171, 0.09798, 1.0, 1.066, 0.8171, 0.09798, 1.0, 1.621, 0.6132, 0.2286, 1.0, 1.621, 0.6132, 0.2286, 1.0, 1.621, 0.6132, 0.2286, 1.0, 1.621, 0.6132, 0.2286, 1.0, 1.744, 0.4866, 0.05855, 1.0, 1.744, 0.4866, 0.05855, 1.0, 1.744, 0.4866, 0.05855, 1.0, 1.744, 0.4866, 0.05855, 1.0, 2.304, 0.3294, 0.07186, 1.0, 2.304, 0.3294, 0.07186, 1.0, 2.304, 0.3294, 0.07186, 1.0, 2.304, 0.3294, 0.07186, 1.0, 6.118, 0.1708, 0.3775, 1.0, 6.118, 0.1708, 0.3775, 1.0, 6.118, 0.1708, 0.3775, 1.0, 6.118, 0.1708, 0.3775, 1.0, 2.834, 0.4859, 0.03654, 1.0, 2.834, 0.4859, 0.03654, 1.0, 2.834, 0.4859, 0.03654, 1.0, 2.834, 0.4859, 0.03654, 1.0, 1.698, 0.6859, 0.04799, 1.0, 1.698, 0.6859, 0.04799, 1.0, 1.698, 0.6859, 0.04799, 1.0, 1.698, 0.6859, 0.04799, 1.0, 1.188, 0.8132, 0.1115, 1.0, 1.188, 0.8132, 0.1115, 1.0, 1.188, 0.8132, 0.1115, 1.0, 1.188, 0.8132, 0.1115, 1.0, 0.8544, 0.8663, 0.07601, 1.0, 0.8544, 0.8663, 0.07601, 1.0, 0.8544, 0.8663, 0.07601, 1.0, 0.8544, 0.8663, 0.07601, 1.0, 0.7038, 0.9415, 0.1483, 1.0, 0.7038, 0.9415, 0.1483, 1.0, 0.7038, 0.9415, 0.1483, 1.0, 0.7038, 0.9415, 0.1483, 1.0, 0.3978, 0.3848, 0.2802, 1.0, 0.3978, 0.3848, 0.2802, 1.0, 0.3978, 0.3848, 0.2802, 1.0, 0.3978, 0.3848, 0.2802, 1.0, 0.09329, 0.635, 0.529, 1.0, 0.09329, 0.635, 0.529, 1.0, 0.09329, 0.635, 0.529, 1.0, 0.09329, 0.635, 0.529, 1.0, 0.3219, 0.1973, 0.4378, 1.0, 0.3219, 0.1973, 0.4378, 1.0, 0.3219, 0.1973, 0.4378, 1.0, 0.3219, 0.1973, 0.4378, 1.0, 0.1622, 0.4085, 1.028, 1.0, 0.1622, 0.4085, 1.028, 1.0, 0.1622, 0.4085, 1.028, 1.0, 0.1622, 0.4085, 1.028, 1.0, 0.8673, 0.1745, 8.652e-05, 1.0, 0.8673, 0.1745, 8.652e-05, 1.0, 0.8673, 0.1745, 8.652e-05, 1.0, 0.8673, 0.1745, 8.652e-05, 1.0, 0.4403, 0.5144, 0.1675, 1.0, 0.4403, 0.5144, 0.1675, 1.0, 0.4403, 0.5144, 0.1675, 1.0, 0.4403, 0.5144, 0.1675, 1.0, 0.2081, 0.7757, 0.3182, 1.0, 0.2081, 0.7757, 0.3182, 1.0, 0.2081, 0.7757, 0.3182, 1.0, 0.2081, 0.7757, 0.3182, 1.0, 0.9408, 0.9764, 0.7801, 1.0, 0.9408, 0.9764, 0.7801, 1.0, 0.9408, 0.9764, 0.7801, 1.0, 0.9408, 0.9764, 0.7801, 1.0, 0.1399, 0.8473, 0.8425, 1.0, 0.1399, 0.8473, 0.8425, 1.0, 0.1399, 0.8473, 0.8425, 1.0, 0.1399, 0.8473, 0.8425, 1.0, 0.13, 0.5896, 1.904, 1.0, 0.13, 0.5896, 1.904, 1.0, 0.13, 0.5896, 1.904, 1.0, 0.13, 0.5896, 1.904, 1.0, 0.7616, 0.3272, 2.595, 1.0, 0.7616, 0.3272, 2.595, 1.0, 0.7616, 0.3272, 2.595, 1.0, 0.7616, 0.3272, 2.595, 1.0, 0.03825, 0.3268, 1.376, 1.0, 0.03825, 0.3268, 1.376, 1.0, 0.03825, 0.3268, 1.376, 1.0, 0.03825, 0.3268, 1.376, 1.0, 0.1683, 0.1607, 0.6811, 1.0, 0.1683, 0.1607, 0.6811, 1.0, 0.1683, 0.1607, 0.6811, 1.0, 0.1683, 0.1607, 0.6811, 1.0, 0.1478, 0.03369, 0.1894, 1.0, 0.1478, 0.03369, 0.1894, 1.0, 0.1478, 0.03369, 0.1894, 1.0, 0.1478, 0.03369, 0.1894, 1.0, 0.2482, 0.04391, 0.1359, 1.0, 0.2482, 0.04391, 0.1359, 1.0, 0.2482, 0.04391, 0.1359, 1.0, 0.2482, 0.04391, 0.1359, 1.0, 0.5484, 0.1202, 0.09047, 1.0, 0.5484, 0.1202, 0.09047, 1.0, 0.5484, 0.1202, 0.09047, 1.0, 0.5484, 0.1202, 0.09047, 1.0, 1.304, 0.8252, 2.441, 1.0, 1.304, 0.8252, 2.441, 1.0, 1.304, 0.8252, 2.441, 1.0, 1.304, 0.8252, 2.441, 1.0, 1.129, 1.203, 2.861, 1.0, 1.129, 1.203, 2.861, 1.0, 1.129, 1.203, 2.861, 1.0, 1.129, 1.203, 2.861, 1.0, 2.613, 0.7459, 4.183, 1.0, 2.613, 0.7459, 4.183, 1.0, 2.613, 0.7459, 4.183, 1.0, 2.613, 0.7459, 4.183, 1.0, 4.188, 0.9939, 4.33, 1.0, 4.188, 0.9939, 4.33, 1.0, 4.188, 0.9939, 4.33, 1.0, 4.188, 0.9939, 4.33, 1.0, 1.244, 1.473, 0.3209, 1.0, 1.244, 1.473, 0.3209, 1.0, 1.244, 1.473, 0.3209, 1.0, 1.244, 1.473, 0.3209, 1.0, 1.611, 1.609, 0.2374, 1.0, 1.611, 1.609, 0.2374, 1.0, 1.611, 1.609, 0.2374, 1.0, 1.611, 1.609, 0.2374, 1.0, 0.2235, 0.8045, 1.514, 1.0, 0.2235, 0.8045, 1.514, 1.0, 0.2235, 0.8045, 1.514, 1.0, 0.2235, 0.8045, 1.514, 1.0, 0.4027, 0.1782, 3.634, 1.0, 0.4027, 0.1782, 3.634, 1.0, 0.4027, 0.1782, 3.634, 1.0, 0.4027, 0.1782, 3.634, 1.0, 1.931, 0.8842, 2.226, 1.0, 1.931, 0.8842, 2.226, 1.0, 1.931, 0.8842, 2.226, 1.0, 1.931, 0.8842, 2.226, 1.0, 3.895, 0.6962, 2.709, 1.0, 3.895, 0.6962, 2.709, 1.0, 3.895, 0.6962, 2.709, 1.0, 3.895, 0.6962, 2.709, 1.0, 6.528, 0.7802, 3.919, 1.0, 6.528, 0.7802, 3.919, 1.0, 6.528, 0.7802, 3.919, 1.0, 6.528, 0.7802, 3.919, 1.0, 7.936, 0.4677, 5.992, 1.0, 7.936, 0.4677, 5.992, 1.0, 7.936, 0.4677, 5.992, 1.0, 7.936, 0.4677, 5.992, 1.0, 5.57, 0.4289, 6.0, 1.0, 5.57, 0.4289, 6.0, 1.0, 5.57, 0.4289, 6.0, 1.0, 5.57, 0.4289, 6.0, 1.0, 2.743, 0.1939, 4.616, 1.0, 2.743, 0.1939, 4.616, 1.0, 2.743, 0.1939, 4.616, 1.0, 2.743, 0.1939, 4.616, 1.0, 0.8321, 0.6288, 2.903, 1.0, 0.8321, 0.6288, 2.903, 1.0, 0.8321, 0.6288, 2.903, 1.0, 0.8321, 0.6288, 2.903, 1.0, 0.959, 0.9535, 1.416, 1.0, 0.959, 0.9535, 1.416, 1.0, 0.959, 0.9535, 1.416, 1.0, 0.959, 0.9535, 1.416, 1.0, 0.5021, 0.4067, 1.593, 1.0, 0.5021, 0.4067, 1.593, 1.0, 0.5021, 0.4067, 1.593, 1.0, 0.5021, 0.4067, 1.593, 1.0, 0.7006, 0.4511, 1.965, 1.0, 0.7006, 0.4511, 1.965, 1.0, 0.7006, 0.4511, 1.965, 1.0, 0.7006, 0.4511, 1.965, 1.0, 1.485, 1.026, 3.091, 1.0, 1.485, 1.026, 3.091, 1.0, 1.485, 1.026, 3.091, 1.0, 1.485, 1.026, 3.091, 1.0, 1.184, 0.6803, 2.385, 1.0, 1.184, 0.6803, 2.385, 1.0, 1.184, 0.6803, 2.385, 1.0, 1.184, 0.6803, 2.385, 1.0, 0.03166, 0.07003, 0.5049, 1.0, 0.03166, 0.07003, 0.5049, 1.0, 0.03166, 0.07003, 0.5049, 1.0, 0.03166, 0.07003, 0.5049, 1.0, 0.06687, 0.2347, 1.034, 1.0, 0.06687, 0.2347, 1.034, 1.0, 0.06687, 0.2347, 1.034, 1.0, 0.06687, 0.2347, 1.034, 1.0, 0.3503, 0.3401, 1.576, 1.0, 0.3503, 0.3401, 1.576, 1.0, 0.3503, 0.3401, 1.576, 1.0, 0.3503, 0.3401, 1.576, 1.0, 1.164, 0.2462, 2.078, 1.0, 1.164, 0.2462, 2.078, 1.0, 1.164, 0.2462, 2.078, 1.0, 1.164, 0.2462, 2.078, 1.0, 1.186, 0.3004, 2.087, 1.0, 1.186, 0.3004, 2.087, 1.0, 1.186, 0.3004, 2.087, 1.0, 1.186, 0.3004, 2.087, 1.0, 1.292, 0.3841, 1.939, 1.0, 1.292, 0.3841, 1.939, 1.0, 1.292, 0.3841, 1.939, 1.0, 1.292, 0.3841, 1.939, 1.0, 1.92, 0.5346, 1.971, 1.0, 1.92, 0.5346, 1.971, 1.0, 1.92, 0.5346, 1.971, 1.0, 1.92, 0.5346, 1.971, 1.0, 1.855, 0.9582, 2.56, 1.0, 1.855, 0.9582, 2.56, 1.0, 1.855, 0.9582, 2.56, 1.0, 1.855, 0.9582, 2.56, 1.0, 2.354, 1.797, 4.016, 1.0, 2.354, 1.797, 4.016, 1.0, 2.354, 1.797, 4.016, 1.0, 2.354, 1.797, 4.016, 1.0, 4.47, 3.913, 8.285, 1.0, 4.47, 3.913, 8.285, 1.0, 4.47, 3.913, 8.285, 1.0, 4.47, 3.913, 8.285, 1.0, 0.5751, 0.3386, 2.699, 1.0, 0.5751, 0.3386, 2.699, 1.0, 0.5751, 0.3386, 2.699, 1.0, 0.5751, 0.3386, 2.699, 1.0, 0.08303, 0.1642, 1.319, 1.0, 0.08303, 0.1642, 1.319, 1.0, 0.08303, 0.1642, 1.319, 1.0, 0.08303, 0.1642, 1.319, 1.0, 0.3784, 0.232, 0.06883, 1.0, 0.3784, 0.232, 0.06883, 1.0, 0.3784, 0.232, 0.06883, 1.0, 0.3784, 0.232, 0.06883, 1.0, 0.1129, 0.377, 0.009175, 1.0, 0.1129, 0.377, 0.009175, 1.0, 0.1129, 0.377, 0.009175, 1.0, 0.1129, 0.377, 0.009175, 1.0, 0.2237, 0.3659, 0.04897, 1.0, 0.2237, 0.3659, 0.04897, 1.0, 0.2237, 0.3659, 0.04897, 1.0, 0.2237, 0.3659, 0.04897, 1.0, 0.08005, 0.4496, 0.08198, 1.0, 0.08005, 0.4496, 0.08198, 1.0, 0.08005, 0.4496, 0.08198, 1.0, 0.08005, 0.4496, 0.08198, 1.0, 2.88, 0.1382, 2.55, 1.0, 2.88, 0.1382, 2.55, 1.0, 2.88, 0.1382, 2.55, 1.0, 2.88, 0.1382, 2.55, 1.0, 0.2611, 0.08122, 0.05377, 1.0, 0.2611, 0.08122, 0.05377, 1.0, 0.2611, 0.08122, 0.05377, 1.0, 0.2611, 0.08122, 0.05377, 1.0, 0.1129, 0.2056, 0.001126, 1.0, 0.1129, 0.2056, 0.001126, 1.0, 0.1129, 0.2056, 0.001126, 1.0, 0.1129, 0.2056, 0.001126, 1.0, 0.04439, 0.3828, 0.03217, 1.0, 0.04439, 0.3828, 0.03217, 1.0, 0.04439, 0.3828, 0.03217, 1.0, 0.04439, 0.3828, 0.03217, 1.0, 0.1064, 0.4734, 0.025, 1.0, 0.1064, 0.4734, 0.025, 1.0, 0.1064, 0.4734, 0.025, 1.0, 0.1064, 0.4734, 0.025, 1.0, 0.3677, 0.4747, 0.03972, 1.0, 0.3677, 0.4747, 0.03972, 1.0, 0.3677, 0.4747, 0.03972, 1.0, 0.3677, 0.4747, 0.03972, 1.0, 0.511, 0.297, 0.05141, 1.0, 0.511, 0.297, 0.05141, 1.0, 0.511, 0.297, 0.05141, 1.0, 0.511, 0.297, 0.05141, 1.0, 0.2205, 0.4519, 0.04824, 1.0, 0.2205, 0.4519, 0.04824, 1.0, 0.2205, 0.4519, 0.04824, 1.0, 0.2205, 0.4519, 0.04824, 1.0, 0.1098, 0.4307, 0.0182, 1.0, 0.1098, 0.4307, 0.0182, 1.0, 0.1098, 0.4307, 0.0182, 1.0, 0.1098, 0.4307, 0.0182, 1.0, 0.3237, 0.3151, 0.09654, 1.0, 0.3237, 0.3151, 0.09654, 1.0, 0.3237, 0.3151, 0.09654, 1.0, 0.3237, 0.3151, 0.09654, 1.0, 0.4481, 0.2699, 0.01983, 1.0, 0.4481, 0.2699, 0.01983, 1.0, 0.4481, 0.2699, 0.01983, 1.0, 0.4481, 0.2699, 0.01983, 1.0, 0.747, 0.2291, 0.2234, 1.0, 0.747, 0.2291, 0.2234, 1.0, 0.747, 0.2291, 0.2234, 1.0, 0.747, 0.2291, 0.2234, 1.0, 0.6088, 0.6646, 0.03194, 1.0, 0.6088, 0.6646, 0.03194, 1.0, 0.6088, 0.6646, 0.03194, 1.0, 0.6088, 0.6646, 0.03194, 1.0, 0.3612, 0.8981, 0.04681, 1.0, 0.3612, 0.8981, 0.04681, 1.0, 0.3612, 0.8981, 0.04681, 1.0, 0.3612, 0.8981, 0.04681, 1.0, 0.6999, 0.5489, 0.03763, 1.0, 0.6999, 0.5489, 0.03763, 1.0, 0.6999, 0.5489, 0.03763, 1.0, 0.6999, 0.5489, 0.03763, 1.0, 0.3559, 0.8388, 0.1469, 1.0, 0.3559, 0.8388, 0.1469, 1.0, 0.3559, 0.8388, 0.1469, 1.0, 0.3559, 0.8388, 0.1469, 1.0, 0.04458, 0.5036, 0.0347, 1.0, 0.04458, 0.5036, 0.0347, 1.0, 0.04458, 0.5036, 0.0347, 1.0, 0.04458, 0.5036, 0.0347, 1.0, 0.1984, 0.6531, 0.03069, 1.0, 0.1984, 0.6531, 0.03069, 1.0, 0.1984, 0.6531, 0.03069, 1.0, 0.1984, 0.6531, 0.03069, 1.0, 0.2499, 0.8998, 0.02776, 1.0, 0.2499, 0.8998, 0.02776, 1.0, 0.2499, 0.8998, 0.02776, 1.0, 0.2499, 0.8998, 0.02776, 1.0, 0.135, 1.027, 0.05542, 1.0, 0.135, 1.027, 0.05542, 1.0, 0.135, 1.027, 0.05542, 1.0, 0.135, 1.027, 0.05542, 1.0, 0.4941, 1.001, 0.204, 1.0, 0.4941, 1.001, 0.204, 1.0, 0.4941, 1.001, 0.204, 1.0, 0.4941, 1.001, 0.204, 1.0, 0.8122, 0.9382, 0.4801, 1.0, 0.8122, 0.9382, 0.4801, 1.0, 0.8122, 0.9382, 0.4801, 1.0, 0.8122, 0.9382, 0.4801, 1.0, 0.5513, 1.036, 1.024, 1.0, 0.5513, 1.036, 1.024, 1.0, 0.5513, 1.036, 1.024, 1.0, 0.5513, 1.036, 1.024, 1.0, 1.944, 0.5179, 0.1686, 1.0, 1.944, 0.5179, 0.1686, 1.0, 1.944, 0.5179, 0.1686, 1.0, 1.944, 0.5179, 0.1686, 1.0, 1.129, 0.4319, 0.1625, 1.0, 1.129, 0.4319, 0.1625, 1.0, 1.129, 0.4319, 0.1625, 1.0, 1.129, 0.4319, 0.1625, 1.0, 0.3416, 0.4037, 0.346, 1.0, 0.3416, 0.4037, 0.346, 1.0, 0.3416, 0.4037, 0.346, 1.0, 0.3416, 0.4037, 0.346, 1.0, 0.6133, 0.4547, 0.05493, 1.0, 0.6133, 0.4547, 0.05493, 1.0, 0.6133, 0.4547, 0.05493, 1.0, 0.6133, 0.4547, 0.05493, 1.0, 0.37, 0.5395, 0.03995, 1.0, 0.37, 0.5395, 0.03995, 1.0, 0.37, 0.5395, 0.03995, 1.0, 0.37, 0.5395, 0.03995, 1.0, 0.0701, 0.4342, 0.08954, 1.0, 0.0701, 0.4342, 0.08954, 1.0, 0.0701, 0.4342, 0.08954, 1.0, 0.0701, 0.4342, 0.08954, 1.0, 0.3919, 0.3465, 0.09964, 1.0, 0.3919, 0.3465, 0.09964, 1.0, 0.3919, 0.3465, 0.09964, 1.0, 0.3919, 0.3465, 0.09964, 1.0, 0.06121, 0.3953, 0.07483, 1.0, 0.06121, 0.3953, 0.07483, 1.0, 0.06121, 0.3953, 0.07483, 1.0, 0.06121, 0.3953, 0.07483, 1.0, 0.2337, 0.3521, 0.08399, 1.0, 0.2337, 0.3521, 0.08399, 1.0, 0.2337, 0.3521, 0.08399, 1.0, 0.2337, 0.3521, 0.08399, 1.0, 0.3424, 0.3416, 0.1654, 1.0, 0.3424, 0.3416, 0.1654, 1.0, 0.3424, 0.3416, 0.1654, 1.0, 0.3424, 0.3416, 0.1654, 1.0, 0.05596, 0.4557, 0.05662, 1.0, 0.05596, 0.4557, 0.05662, 1.0, 0.05596, 0.4557, 0.05662, 1.0, 0.05596, 0.4557, 0.05662, 1.0, 0.3668, 0.4037, 0.07087, 1.0, 0.3668, 0.4037, 0.07087, 1.0, 0.3668, 0.4037, 0.07087, 1.0, 0.3668, 0.4037, 0.07087, 1.0, 0.5108, 0.1646, 0.4427, 1.0, 0.5108, 0.1646, 0.4427, 1.0, 0.5108, 0.1646, 0.4427, 1.0, 0.5108, 0.1646, 0.4427, 1.0, 0.8486, 0.2043, 0.5944, 1.0, 0.8486, 0.2043, 0.5944, 1.0, 0.8486, 0.2043, 0.5944, 1.0, 0.8486, 0.2043, 0.5944, 1.0, 1.323, 0.2647, 0.7211, 1.0, 1.323, 0.2647, 0.7211, 1.0, 1.323, 0.2647, 0.7211, 1.0, 1.323, 0.2647, 0.7211, 1.0, 1.505, 0.3902, 0.724, 1.0, 1.505, 0.3902, 0.724, 1.0, 1.505, 0.3902, 0.724, 1.0, 1.505, 0.3902, 0.724, 1.0, 0.2103, 0.4142, 0.2142, 1.0, 0.2103, 0.4142, 0.2142, 1.0, 0.2103, 0.4142, 0.2142, 1.0, 0.2103, 0.4142, 0.2142, 1.0, 0.3178, 0.398, 0.1091, 1.0, 0.3178, 0.398, 0.1091, 1.0, 0.3178, 0.398, 0.1091, 1.0, 0.3178, 0.398, 0.1091, 1.0, 0.927, 0.2177, 0.003011, 1.0, 0.927, 0.2177, 0.003011, 1.0, 0.927, 0.2177, 0.003011, 1.0, 0.927, 0.2177, 0.003011, 1.0, 0.6949, 0.2679, 0.0789, 1.0, 0.6949, 0.2679, 0.0789, 1.0, 0.6949, 0.2679, 0.0789, 1.0, 0.6949, 0.2679, 0.0789, 1.0, 0.4797, 0.3197, 0.1543, 1.0, 0.4797, 0.3197, 0.1543, 1.0, 0.4797, 0.3197, 0.1543, 1.0, 0.4797, 0.3197, 0.1543, 1.0, 0.4592, 0.5846, 0.08975, 1.0, 0.4592, 0.5846, 0.08975, 1.0, 0.4592, 0.5846, 0.08975, 1.0, 0.4592, 0.5846, 0.08975, 1.0, 0.1818, 0.3983, 0.1125, 1.0, 0.1818, 0.3983, 0.1125, 1.0, 0.1818, 0.3983, 0.1125, 1.0, 0.1818, 0.3983, 0.1125, 1.0, 0.0544, 0.7409, 0.01549, 1.0, 0.0544, 0.7409, 0.01549, 1.0, 0.0544, 0.7409, 0.01549, 1.0, 0.0544, 0.7409, 0.01549, 1.0, 0.004152, 0.5638, 0.1747, 1.0, 0.004152, 0.5638, 0.1747, 1.0, 0.004152, 0.5638, 0.1747, 1.0, 0.004152, 0.5638, 0.1747, 1.0, 0.385, 0.8114, 0.255, 1.0, 0.385, 0.8114, 0.255, 1.0, 0.385, 0.8114, 0.255, 1.0, 0.385, 0.8114, 0.255, 1.0, 0.3568, 0.4541, 0.2068, 1.0, 0.3568, 0.4541, 0.2068, 1.0, 0.3568, 0.4541, 0.2068, 1.0, 0.3568, 0.4541, 0.2068, 1.0, 0.3472, 0.1625, 0.07274, 1.0, 0.3472, 0.1625, 0.07274, 1.0, 0.3472, 0.1625, 0.07274, 1.0, 0.3472, 0.1625, 0.07274, 1.0, 0.3708, 0.08335, 0.08594, 1.0, 0.3708, 0.08335, 0.08594, 1.0, 0.3708, 0.08335, 0.08594, 1.0, 0.3708, 0.08335, 0.08594, 1.0, 0.03267, 0.2798, 0.3106, 1.0, 0.03267, 0.2798, 0.3106, 1.0, 0.03267, 0.2798, 0.3106, 1.0, 0.03267, 0.2798, 0.3106, 1.0, 0.1065, 0.5566, 0.2837, 1.0, 0.1065, 0.5566, 0.2837, 1.0, 0.1065, 0.5566, 0.2837, 1.0, 0.1065, 0.5566, 0.2837, 1.0, 0.07785, 0.8024, 0.3549, 1.0, 0.07785, 0.8024, 0.3549, 1.0, 0.07785, 0.8024, 0.3549, 1.0, 0.07785, 0.8024, 0.3549, 1.0, 0.07582, 0.716, 0.2351, 1.0, 0.07582, 0.716, 0.2351, 1.0, 0.07582, 0.716, 0.2351, 1.0, 0.07582, 0.716, 0.2351, 1.0, 0.2781, 0.8168, 0.1056, 1.0, 0.2781, 0.8168, 0.1056, 1.0, 0.2781, 0.8168, 0.1056, 1.0, 0.2781, 0.8168, 0.1056, 1.0, 0.3373, 0.8707, 0.4334, 1.0, 0.3373, 0.8707, 0.4334, 1.0, 0.3373, 0.8707, 0.4334, 1.0, 0.3373, 0.8707, 0.4334, 1.0, 0.1959, 0.855, 0.161, 1.0, 0.1959, 0.855, 0.161, 1.0, 0.1959, 0.855, 0.161, 1.0, 0.1959, 0.855, 0.161, 1.0, 0.7831, 0.7844, 0.084, 1.0, 0.7831, 0.7844, 0.084, 1.0, 0.7831, 0.7844, 0.084, 1.0, 0.7831, 0.7844, 0.084, 1.0, 0.3189, 0.3666, 1.084, 1.0, 0.3189, 0.3666, 1.084, 1.0, 0.3189, 0.3666, 1.084, 1.0, 0.3189, 0.3666, 1.084, 1.0, 0.9592, 0.8641, 1.786, 1.0, 0.9592, 0.8641, 1.786, 1.0, 0.9592, 0.8641, 1.786, 1.0, 0.9592, 0.8641, 1.786, 1.0, 0.1, 0.6569, 0.9247, 1.0, 0.1, 0.6569, 0.9247, 1.0, 0.1, 0.6569, 0.9247, 1.0, 0.1, 0.6569, 0.9247, 1.0, 0.7132, 0.8395, 1.127, 1.0, 0.7132, 0.8395, 1.127, 1.0, 0.7132, 0.8395, 1.127, 1.0, 0.7132, 0.8395, 1.127, 1.0, 1.16, 0.1073, 0.2562, 1.0, 1.16, 0.1073, 0.2562, 1.0, 1.16, 0.1073, 0.2562, 1.0, 1.16, 0.1073, 0.2562, 1.0, 1.678, 0.1789, 0.654, 1.0, 1.678, 0.1789, 0.654, 1.0, 1.678, 0.1789, 0.654, 1.0, 1.678, 0.1789, 0.654, 1.0, 1.322, 0.1135, 1.396, 1.0, 1.322, 0.1135, 1.396, 1.0, 1.322, 0.1135, 1.396, 1.0, 1.322, 0.1135, 1.396, 1.0, 4.931, 7.265, 9.829, 1.0, 4.931, 7.265, 9.829, 1.0, 4.931, 7.265, 9.829, 1.0, 4.931, 7.265, 9.829, 1.0, 3.151, 2.911, 3.552, 1.0, 3.151, 2.911, 3.552, 1.0, 3.151, 2.911, 3.552, 1.0, 3.151, 2.911, 3.552, 1.0, 2.163, 1.426, 2.034, 1.0, 2.163, 1.426, 2.034, 1.0, 2.163, 1.426, 2.034, 1.0, 2.163, 1.426, 2.034, 1.0, 1.586, 0.9183, 1.507, 1.0, 1.586, 0.9183, 1.507, 1.0, 1.586, 0.9183, 1.507, 1.0, 1.586, 0.9183, 1.507, 1.0, 0.5958, 0.8836, 0.9682, 1.0, 0.5958, 0.8836, 0.9682, 1.0, 0.5958, 0.8836, 0.9682, 1.0, 0.5958, 0.8836, 0.9682, 1.0, 0.02507, 0.9058, 0.7145, 1.0, 0.02507, 0.9058, 0.7145, 1.0, 0.02507, 0.9058, 0.7145, 1.0, 0.02507, 0.9058, 0.7145, 1.0, 0.2241, 0.8913, 0.4799, 1.0, 0.2241, 0.8913, 0.4799, 1.0, 0.2241, 0.8913, 0.4799, 1.0, 0.2241, 0.8913, 0.4799, 1.0, 0.2958, 0.6015, 0.5978, 1.0, 0.2958, 0.6015, 0.5978, 1.0, 0.2958, 0.6015, 0.5978, 1.0, 0.2958, 0.6015, 0.5978, 1.0, 0.02106, 0.3002, 0.6178, 1.0, 0.02106, 0.3002, 0.6178, 1.0, 0.02106, 0.3002, 0.6178, 1.0, 0.02106, 0.3002, 0.6178, 1.0, 0.008543, 1.377, 0.5083, 1.0, 0.008543, 1.377, 0.5083, 1.0, 0.008543, 1.377, 0.5083, 1.0, 0.008543, 1.377, 0.5083, 1.0, 0.4796, 1.266, 0.778, 1.0, 0.4796, 1.266, 0.778, 1.0, 0.4796, 1.266, 0.778, 1.0, 0.4796, 1.266, 0.778, 1.0, 0.06764, 1.575, 0.3931, 1.0, 0.06764, 1.575, 0.3931, 1.0, 0.06764, 1.575, 0.3931, 1.0, 0.06764, 1.575, 0.3931, 1.0, 0.4221, 1.525, 0.6624, 1.0, 0.4221, 1.525, 0.6624, 1.0, 0.4221, 1.525, 0.6624, 1.0, 0.4221, 1.525, 0.6624, 1.0, 0.1446, 1.135, 0.442, 1.0, 0.1446, 1.135, 0.442, 1.0, 0.1446, 1.135, 0.442, 1.0, 0.1446, 1.135, 0.442, 1.0, 0.05867, 1.145, 0.6158, 1.0, 0.05867, 1.145, 0.6158, 1.0, 0.05867, 1.145, 0.6158, 1.0, 0.05867, 1.145, 0.6158, 1.0, 0.535, 1.035, 0.8895, 1.0, 0.535, 1.035, 0.8895, 1.0, 0.535, 1.035, 0.8895, 1.0, 0.535, 1.035, 0.8895, 1.0, 1.365, 0.8203, 1.28, 1.0, 1.365, 0.8203, 1.28, 1.0, 1.365, 0.8203, 1.28, 1.0, 1.365, 0.8203, 1.28, 1.0, 1.377, 0.9721, 1.119, 1.0, 1.377, 0.9721, 1.119, 1.0, 1.377, 0.9721, 1.119, 1.0, 1.377, 0.9721, 1.119, 1.0, 1.443, 1.309, 0.9485, 1.0, 1.443, 1.309, 0.9485, 1.0, 1.443, 1.309, 0.9485, 1.0, 1.443, 1.309, 0.9485, 1.0, 1.459, 1.704, 0.827, 1.0, 1.459, 1.704, 0.827, 1.0, 1.459, 1.704, 0.827, 1.0, 1.459, 1.704, 0.827, 1.0, 0.4437, 1.723, 0.567, 1.0, 0.4437, 1.723, 0.567, 1.0, 0.4437, 1.723, 0.567, 1.0, 0.4437, 1.723, 0.567, 1.0, 0.02468, 1.689, 0.2866, 1.0, 0.02468, 1.689, 0.2866, 1.0, 0.02468, 1.689, 0.2866, 1.0, 0.02468, 1.689, 0.2866, 1.0, 0.06701, 1.587, 0.3939, 1.0, 0.06701, 1.587, 0.3939, 1.0, 0.06701, 1.587, 0.3939, 1.0, 0.06701, 1.587, 0.3939, 1.0, 0.1115, 1.507, 0.4389, 1.0, 0.1115, 1.507, 0.4389, 1.0, 0.1115, 1.507, 0.4389, 1.0, 0.1115, 1.507, 0.4389, 1.0, 0.1382, 1.342, 0.413, 1.0, 0.1382, 1.342, 0.413, 1.0, 0.1382, 1.342, 0.413, 1.0, 0.1382, 1.342, 0.413, 1.0, 0.2838, 1.084, 0.1524, 1.0, 0.2838, 1.084, 0.1524, 1.0, 0.2838, 1.084, 0.1524, 1.0, 0.2838, 1.084, 0.1524, 1.0, 0.2212, 1.059, 0.287, 1.0, 0.2212, 1.059, 0.287, 1.0, 0.2212, 1.059, 0.287, 1.0, 0.2212, 1.059, 0.287, 1.0, 0.4206, 1.184, 0.4105, 1.0, 0.4206, 1.184, 0.4105, 1.0, 0.4206, 1.184, 0.4105, 1.0, 0.4206, 1.184, 0.4105, 1.0, 0.316, 1.161, 0.4221, 1.0, 0.316, 1.161, 0.4221, 1.0, 0.316, 1.161, 0.4221, 1.0, 0.316, 1.161, 0.4221, 1.0, 0.4393, 1.278, 0.6726, 1.0, 0.4393, 1.278, 0.6726, 1.0, 0.4393, 1.278, 0.6726, 1.0, 0.4393, 1.278, 0.6726, 1.0, 0.1509, 0.908, 0.05988, 1.0, 0.1509, 0.908, 0.05988, 1.0, 0.1509, 0.908, 0.05988, 1.0, 0.1509, 0.908, 0.05988, 1.0, 0.02722, 0.8913, 0.2755, 1.0, 0.02722, 0.8913, 0.2755, 1.0, 0.02722, 0.8913, 0.2755, 1.0, 0.02722, 0.8913, 0.2755, 1.0, 0.1051, 0.9941, 0.3617, 1.0, 0.1051, 0.9941, 0.3617, 1.0, 0.1051, 0.9941, 0.3617, 1.0, 0.1051, 0.9941, 0.3617, 1.0, 0.1991, 1.159, 0.2782, 1.0, 0.1991, 1.159, 0.2782, 1.0, 0.1991, 1.159, 0.2782, 1.0, 0.1991, 1.159, 0.2782, 1.0, 0.2024, 1.306, 0.4486, 1.0, 0.2024, 1.306, 0.4486, 1.0, 0.2024, 1.306, 0.4486, 1.0, 0.2024, 1.306, 0.4486, 1.0, 0.09106, 1.385, 0.4948, 1.0, 0.09106, 1.385, 0.4948, 1.0, 0.09106, 1.385, 0.4948, 1.0, 0.09106, 1.385, 0.4948, 1.0, 0.103, 1.192, 0.6168, 1.0, 0.103, 1.192, 0.6168, 1.0, 0.103, 1.192, 0.6168, 1.0, 0.103, 1.192, 0.6168, 1.0, 0.005397, 1.154, 0.7863, 1.0, 0.005397, 1.154, 0.7863, 1.0, 0.005397, 1.154, 0.7863, 1.0, 0.005397, 1.154, 0.7863, 1.0, 0.1174, 0.7972, 1.609, 1.0, 0.1174, 0.7972, 1.609, 1.0, 0.1174, 0.7972, 1.609, 1.0, 0.1174, 0.7972, 1.609, 1.0, 0.4051, 0.7457, 0.7013, 1.0, 0.4051, 0.7457, 0.7013, 1.0, 0.4051, 0.7457, 0.7013, 1.0, 0.4051, 0.7457, 0.7013, 1.0, 0.2789, 0.7347, 0.1938, 1.0, 0.2789, 0.7347, 0.1938, 1.0, 0.2789, 0.7347, 0.1938, 1.0, 0.2789, 0.7347, 0.1938, 1.0])
me_plane_002.materials.append(mat_phaenotyp_member)
me_plane_002.update()

# ---- objects
ob_plane = bpy.data.objects.new('Plane', me_plane_002)

# ---- transforms, parenting, visibility, modifiers, constraints
ob_plane.location = (0.0, 0.0, 0.0)
_vg = ob_plane.vertex_groups.new(name='thickness')
for _i, _w in zip([0, 1, 2, 3, 4, 5, 6, 7, 8, 9, 10, 11, 12, 13, 14, 15, 16, 17, 18, 19, 20, 21, 22, 23, 24, 25, 26, 27, 28, 29, 30, 31, 32, 33, 34, 35, 36, 37, 38, 39, 40, 41, 42, 43, 44, 45, 46, 47, 48, 49, 50, 51, 52, 53, 54, 55, 56, 57, 58, 59, 60, 61, 62, 63, 64, 65, 66, 67, 68, 69, 70, 71, 72, 73, 74, 75, 76, 77, 78, 79, 80, 81, 82, 83, 84, 85, 86, 87, 88, 89, 90, 91, 92, 93, 94, 95, 96, 97, 98, 99, 100, 101, 102, 103, 104, 105, 106, 107, 108, 109, 110, 111, 112, 113, 114, 115, 116, 117, 118, 119, 120, 121, 122, 123, 124, 125, 126, 127, 128, 129, 130, 131, 132, 133, 134, 135, 136, 137, 138, 139, 140, 141, 142, 143, 144, 145, 146, 147, 148, 149, 150, 151, 152, 153, 154, 155, 156, 157, 158, 159, 160, 161, 162, 163, 164, 165, 166, 167, 168, 169, 170, 171, 172, 173, 174, 175, 176, 177, 178, 179, 180, 181, 182, 183, 184, 185, 186, 187, 188, 189, 190, 191, 192, 193, 194, 195, 196, 197, 198, 199, 200, 201, 202, 203, 204, 205, 206, 207, 208, 209, 210, 211, 212, 213, 214, 215, 216, 217, 218, 219, 220, 221, 222, 223, 224, 225, 226, 227, 228, 229, 230, 231, 232, 233, 234, 235, 236, 237, 238, 239, 240, 241, 242, 243, 244, 245, 246, 247, 248, 249, 250, 251], [0.0, 0.7265, 0.3913, 0.01708, 0.03921, 0.1839, 0.3597, 0.1653, 0.06566, 0.01906, 0.1534, 0.05346, 0.01037, 0.08864, 0.1739, 0.08132, 0.1126, 0.3184, 0.2839, 0.5782, 0.348, 0.07673, 0.08652, 0.3823, 0.04856, 0.05876, 0.06612, 0.0585, 0.0499, 0.02291, 0.1265, 0.06166, 0.02458, 0.02862, 0.02923, 0.7378, 0.3611, 0.3041, 0.2244, 0.11, 0.08159, 0.05002, 0.1493, 0.2756, 0.5711, 0.4252, 0.05028, 0.02342, 0.00776, 0.01641, 0.02946, 0.008122, 0.02868, 0.05884, 0.1157, 0.1553, 0.1927, 1.0, 0.4337, 0.2344, 0.1792, 0.2281, 0.3013, 0.06566, 0.1172, 0.1499, 0.2171, 0.2472, 0.2283, 0.3624, 0.3578, 0.3699, 0.2013, 0.148, 0.1543, 0.09827, 0.2413, 0.3082, 0.2556, 0.2102, 0.1304, 0.7072, 0.6811, 0.6437, 0.5032, 0.4567, 0.3691, 0.5217, 0.507, 0.5292, 0.3219, 0.361, 0.4084, 0.168, 0.1808, 0.1792, 0.07289, 0.128, 0.2218, 0.425, 0.3019, 0.174, 0.1248, 0.08966, 0.06228, 0.09186, 0.06845, 0.05466, 0.04992, 0.1062, 0.124, 0.1899, 0.1942, 0.163, 0.1553, 0.09498, 0.08356, 0.06549, 0.0469, 0.03689, 0.1543, 0.1742, 0.1317, 0.07706, 0.1738, 0.2852, 0.3657, 0.397, 0.4078, 0.5786, 0.5315, 0.463, 0.3873, 0.3332, 0.3404, 0.2973, 0.4175, 0.4747, 0.2602, 0.4218, 0.51, 0.2098, 0.3544, 0.5027, 0.5847, 0.6359, 0.6904, 0.4997, 0.5259, 0.5779, 0.462, 0.4166, 0.4308, 0.3586, 0.3342, 0.2648, 0.3447, 0.2972, 0.2149, 0.3135, 0.2543, 0.1588, 0.1194, 0.231, 0.3234, 0.07462, 0.1626, 0.248, 0.04357, 0.1093, 0.1652, 0.486, 0.4442, 0.307, 0.3153, 0.3768, 0.3778, 0.1997, 0.2636, 0.2938, 0.08756, 0.1433, 0.1338, 0.1935, 0.2564, 0.1816, 0.7075, 0.4462, 0.2557, 0.05422, 0.08958, 0.1439, 0.1097, 0.1424, 0.1775, 0.1382, 0.1698, 0.1673, 0.2361, 0.3116, 0.3826, 0.2208, 0.295, 0.3676, 0.1839, 0.2337, 0.333, 0.1551, 0.164, 0.1119, 0.1417, 0.1528, 0.1168, 0.1279, 0.156, 0.1421, 0.2634, 0.16, 0.0924, 0.2965, 0.2288, 0.1799, 0.3283, 0.2838, 0.2639, 0.09529, 0.1523, 1.0, 0.1925, 0.2727, 0.6041, 0.3056, 0.3286, 0.4067, 0.4999, 0.4823, 0.4094, 0.5801, 0.5743, 0.5072, 0.6359, 0.6512, 0.6261, 0.4004, 0.3942, 0.4103, 0.3748, 0.4487, 0.4685, 0.3881, 0.4691, 0.5044]): _vg.add([_i], _w, 'REPLACE')
_m = ob_plane.modifiers.new('Solidify', 'SOLIDIFY')
_m.thickness = 1.0
_m.vertex_group = 'thickness'

# ---- collection membership
col_collection.objects.link(ob_plane)

# ---- scene / render settings (as saved in the file)
scene.frame_start = 1; scene.frame_end = 250; scene.frame_set(1)
scene.render.engine = 'BLENDER_EEVEE_NEXT'
scene.cycles.sampling_pattern = 'TABULATED_SOBOL'
scene.view_settings.view_transform = 'Filmic'
bpy.context.view_layer.update()

# ---- added for rendering (the .blend has no active camera and no usable light): camera, sun
cam_auto = bpy.data.cameras.new('AutoCamera')
cam_auto.lens = 50.0
cam_auto.sensor_width = 36.0
cam_auto.clip_end = 1000.0
ob_auto_camera = bpy.data.objects.new('AutoCamera', cam_auto)
scene.collection.objects.link(ob_auto_camera)
ob_auto_camera.location = (6.57397, -8.11421, 5.57885)
ob_auto_camera.rotation_euler = (1.09748, -7.21219e-08, 0.694738)
scene.camera = ob_auto_camera
light_auto_sun = bpy.data.lights.new('AutoSun', 'SUN')
light_auto_sun.energy = 3.0
light_auto_sun.angle = 0.0523599
ob_auto_sun = bpy.data.objects.new('AutoSun', light_auto_sun)
scene.collection.objects.link(ob_auto_sun)
ob_auto_sun.rotation_euler = (0.872665, 0.174533, 0.523599)
bpy.context.view_layer.update()
